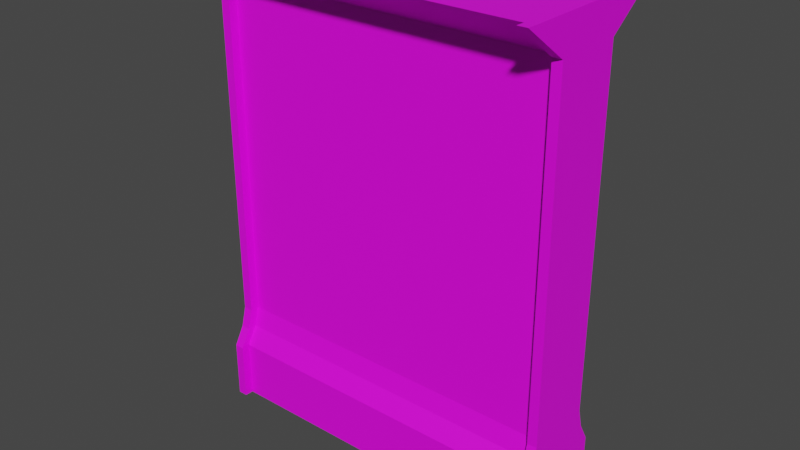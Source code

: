 # Source: Wall1_Mesh.blend  (saved by Blender 2.81.16; exported with 4.5.12 LTS)
import bpy
from mathutils import Matrix  # noqa: F401  (used for matrix-valued properties, if any)

bpy.ops.wm.read_factory_settings(use_empty=True)
scene = bpy.context.scene
scene.name = 'Scene'

# ---- collections
col_collection = bpy.data.collections.new('Collection'); scene.collection.children.link(col_collection)

# ---- images (referenced by path relative to the original .blend; pixels are not part of the script)
import os
ASSET_DIR = os.environ.get("B2B_ASSET_DIR", "")  # directory of the original .blend (textures are referenced by path, not embedded)
HERE = os.path.dirname(os.path.abspath(__file__))  # packed textures are extracted next to this script under _unpacked/

def load_image(name, relpath, width, height, colorspace="sRGB"):
    """Load a texture the original file referenced (path relative to the .blend, or extracted next to this script)."""
    p = next((c for c in (os.path.join(HERE, relpath), os.path.join(ASSET_DIR, relpath)) if relpath and os.path.exists(c)), "")
    if p:
        img = bpy.data.images.load(p, check_existing=True)
        img.name = name
    else:  # same state as the original file: an image datablock whose file is absent (Cycles renders it pink)
        img = bpy.data.images.new(name, width, height)
        img.source = "FILE"
        img.filepath = "//" + (relpath or name)
    img.colorspace_settings.name = colorspace
    return img
img_wall1_text = load_image('Wall1_Text', 'Wall1_Text.png', 1024, 1024, 'sRGB')

# ---- materials (node trees are filled in below, after node groups)
mat_material = bpy.data.materials.new('Material')
mat_material.use_transparent_shadow = False

# ---- material node trees
mat_material.use_nodes = True; mat_material.node_tree.nodes.clear()
_N = mat_material.node_tree.nodes; _L = mat_material.node_tree.links
n0 = _N.new('ShaderNodeOutputMaterial'); n0.name = 'Material Output'; n0.location = (300, 300)
n1 = _N.new('ShaderNodeBsdfPrincipled'); n1.name = 'Principled BSDF'; n1.location = (10, 300)
n1.distribution = 'GGX'
n1.subsurface_method = 'BURLEY'
n1.inputs[3].default_value = 1.45
n1.inputs[27].default_value = (0.0, 0.0, 0.0, 1.0)
n1.inputs[28].default_value = 1.0
n2 = _N.new('ShaderNodeTexImage'); n2.name = 'Image Texture'; n2.location = (-280, 280)
n2.image = img_wall1_text
n2.interpolation = 'Closest'
_L.new(n1.outputs[0], n0.inputs[0])
_L.new(n2.outputs[0], n1.inputs[0])
n0.is_active_output = True

# ---- world
world_world = bpy.data.worlds.new('World'); scene.world = world_world
world_world.use_nodes = True; world_world.node_tree.nodes.clear()
_N = world_world.node_tree.nodes; _L = world_world.node_tree.links
n0 = _N.new('ShaderNodeOutputWorld'); n0.name = 'World Output'; n0.location = (300, 300)
n1 = _N.new('ShaderNodeBackground'); n1.name = 'Background'; n1.location = (10, 300)
n1.inputs[0].default_value = (0.05088, 0.05088, 0.05088, 1.0)
_L.new(n1.outputs[0], n0.inputs[0])
n0.is_active_output = True
world_world.color = (0.05088, 0.05088, 0.05088)
world_world.use_sun_shadow = False
world_world.sun_shadow_jitter_overblur = 0.0

# ---- meshes
me_cube_003 = bpy.data.meshes.new('Cube.003')
me_cube_003.from_pydata([(3.0, 3.966, 0.6122), (-0.004675, 3.966, 0.6122), (3.0, -0.01962, 0.3436), (-0.004676, -0.01962, 0.3436), (0.07456, -0.01962, 0.3436), (2.92, -0.01962, 0.3436), (2.92, 0.4709, 0.3436), (0.07456, 0.4709, 0.3436), (2.92, 3.677, 0.2169), (0.07456, 3.677, 0.2169), (2.92, 3.966, 0.6122), (0.07457, 3.966, 0.6122), (2.92, 0.7956, 0.2112), (0.07456, 0.7956, 0.2112), (0.07456, 0.6282, 0.2548), (2.92, 0.6282, 0.2548), (3.0, 0.4733, 0.4201), (3.0, -0.01723, 0.4201), (2.92, -0.01723, 0.4201), (3.0, 3.679, 0.2934), (3.0, 3.968, 0.6887), (3.0, 0.798, 0.2876), (3.0, 0.6305, 0.3312), (2.92, 0.6305, 0.3312), (2.92, 0.4733, 0.4201), (2.92, 3.679, 0.2934), (2.92, 3.968, 0.6887), (2.92, 0.798, 0.2876), (-0.004676, -0.01723, 0.4201), (-0.004676, 0.4733, 0.4201), (0.07456, 0.4733, 0.4201), (0.07456, 3.679, 0.2934), (-0.004675, 3.679, 0.2934), (0.07457, 3.968, 0.6887), (-0.004675, 3.968, 0.6887), (-0.004675, 0.6305, 0.3312), (-0.004675, 0.798, 0.2876), (0.07456, 0.798, 0.2876), (0.07456, -0.01723, 0.4201), (0.07456, 0.6305, 0.3312), (-0.004676, -0.01962, -0.3436), (3.0, -0.01962, -0.3436), (-0.004675, 3.966, -0.6122), (3.0, 3.966, -0.6122), (0.07456, -0.01962, -0.3436), (2.92, -0.01962, -0.3436), (2.92, 0.4709, -0.3436), (0.07456, 0.4709, -0.3436), (2.92, 3.677, -0.2169), (0.07456, 3.677, -0.2169), (2.92, 3.966, -0.6122), (0.07457, 3.966, -0.6122), (2.92, 0.7956, -0.2112), (0.07456, 0.7956, -0.2112), (0.07456, 0.6282, -0.2548), (2.92, 0.6282, -0.2548), (3.0, 0.4733, -0.4201), (3.0, -0.01723, -0.4201), (2.92, -0.01723, -0.4201), (3.0, 3.679, -0.2934), (3.0, 3.968, -0.6887), (3.0, 0.798, -0.2876), (3.0, 0.6305, -0.3312), (2.92, 0.6305, -0.3312), (2.92, 0.4733, -0.4201), (2.92, 3.679, -0.2934), (2.92, 3.968, -0.6887), (2.92, 0.798, -0.2876), (-0.004676, -0.01723, -0.4201), (-0.004676, 0.4733, -0.4201), (0.07456, 0.4733, -0.4201), (0.07456, 3.679, -0.2934), (-0.004675, 3.679, -0.2934), (0.07457, 3.968, -0.6887), (-0.004675, 3.968, -0.6887), (-0.004675, 0.6305, -0.3312), (-0.004675, 0.798, -0.2876), (0.07456, 0.798, -0.2876), (0.07456, -0.01723, -0.4201), (0.07456, 0.6305, -0.3312)], [], [(0, 10, 26, 20), (15, 6, 24, 23), (12, 8, 9, 13), (12, 13, 14, 15), (5, 2, 17, 18), (27, 21, 19, 25), (50, 51, 42, 1, 11, 10, 0, 43), (9, 8, 10, 11), (7, 6, 15, 14), (44, 45, 41, 2, 5, 4, 3, 40), (5, 6, 7, 4), (24, 16, 22, 23), (25, 19, 20, 26), (8, 12, 27, 25), (21, 27, 23, 22), (17, 16, 24, 18), (37, 31, 32, 36), (6, 5, 18, 24), (12, 15, 23, 27), (10, 8, 25, 26), (38, 30, 29, 28), (37, 36, 35, 39), (32, 31, 33, 34), (29, 30, 39, 35), (3, 4, 38, 28), (9, 11, 33, 31), (11, 1, 34, 33), (4, 7, 30, 38), (14, 13, 37, 39), (7, 14, 39, 30), (53, 49, 48, 52), (43, 60, 66, 50), (45, 58, 57, 41), (55, 63, 64, 46), (52, 55, 54, 53), (67, 65, 59, 61), (49, 51, 50, 48), (32, 34, 1, 42, 74, 72, 76, 75, 69, 68, 40, 3, 28, 29, 35, 36), (47, 54, 55, 46), (45, 44, 47, 46), (64, 63, 62, 56), (65, 66, 60, 59), (48, 65, 67, 52), (61, 62, 63, 67), (57, 58, 64, 56), (72, 71, 77, 76), (46, 64, 58, 45), (52, 67, 63, 55), (50, 66, 65, 48), (78, 68, 69, 70), (77, 79, 75, 76), (72, 74, 73, 71), (69, 75, 79, 70), (40, 68, 78, 44), (49, 71, 73, 51), (51, 73, 74, 42), (44, 78, 70, 47), (54, 79, 77, 53), (47, 70, 79, 54), (16, 17, 2, 41, 57, 56, 62, 61, 59, 60, 43, 0, 20, 19, 21, 22), (53, 77, 71, 49), (13, 9, 31, 37)])
_uv = me_cube_003.uv_layers.new(name='UVMap')
_uv.uv.foreach_set('vector', [0.5114, 0.531, 0.5084, 0.531, 0.5084, 0.5281, 0.5114, 0.5281, 0.3987, 0.5678, 0.3908, 0.5659, 0.3888, 0.5639, 0.3967, 0.5659, 0.2954, 0.1419, 0.2954, 0.3578, 0.07959, 0.3578, 0.07959, 0.1419, 0.2954, 0.1419, 0.07959, 0.1419, 0.07959, 0.1265, 0.2954, 0.1265, 0.456, 0.6112, 0.456, 0.6141, 0.4532, 0.6141, 0.4532, 0.6112, 0.9551, 0.3541, 0.9488, 0.3541, 0.9488, 0.129, 0.9551, 0.129, 0.5084, 0.5768, 0.4019, 0.5768, 0.3989, 0.5768, 0.3989, 0.531, 0.4019, 0.531, 0.5084, 0.531, 0.5114, 0.531, 0.5114, 0.5768, 0.07959, 0.3578, 0.2954, 0.3578, 0.2954, 0.404, 0.07959, 0.404, 0.07959, 0.115, 0.2954, 0.115, 0.2954, 0.1265, 0.07959, 0.1265, 0.4811, 0.5074, 0.4811, 0.6112, 0.4811, 0.6141, 0.456, 0.6141, 0.456, 0.6112, 0.456, 0.5074, 0.456, 0.5045, 0.4811, 0.5045, 0.2954, 0.07256, 0.2954, 0.115, 0.07959, 0.115, 0.07959, 0.07256, 0.9551, 0.3817, 0.9488, 0.3817, 0.9488, 0.3676, 0.9551, 0.3676, 0.9551, 0.129, 0.9488, 0.129, 0.9488, 0.09073, 0.9551, 0.09073, 0.5096, 0.5817, 0.4046, 0.5698, 0.4046, 0.5659, 0.5116, 0.5797, 0.9488, 0.3541, 0.9551, 0.3541, 0.9551, 0.3676, 0.9488, 0.3676, 0.9488, 0.42, 0.9488, 0.3817, 0.9551, 0.3817, 0.9551, 0.42, 0.9873, 0.3541, 0.9873, 0.129, 0.9935, 0.129, 0.9935, 0.3541, 0.3908, 0.5659, 0.369, 0.5678, 0.369, 0.5659, 0.3888, 0.5639, 0.4046, 0.5698, 0.3987, 0.5678, 0.3967, 0.5659, 0.4046, 0.5659, 0.5295, 0.5738, 0.5096, 0.5817, 0.5116, 0.5797, 0.5314, 0.5718, 0.9873, 0.42, 0.9873, 0.3817, 0.9935, 0.3817, 0.9935, 0.42, 0.9873, 0.3541, 0.9935, 0.3541, 0.9935, 0.3676, 0.9873, 0.3676, 0.9935, 0.129, 0.9873, 0.129, 0.9873, 0.09073, 0.9935, 0.09073, 0.9935, 0.3817, 0.9873, 0.3817, 0.9873, 0.3676, 0.9935, 0.3676, 0.456, 0.5045, 0.456, 0.5074, 0.4532, 0.5074, 0.4532, 0.5045, 0.4984, 0.5667, 0.5157, 0.573, 0.5173, 0.5762, 0.4984, 0.5699, 0.4019, 0.531, 0.3989, 0.531, 0.3989, 0.5281, 0.4019, 0.5281, 0.3819, 0.5715, 0.3992, 0.573, 0.3977, 0.5762, 0.3819, 0.5746, 0.404, 0.573, 0.4103, 0.5715, 0.4103, 0.5746, 0.404, 0.5746, 0.3992, 0.573, 0.404, 0.573, 0.404, 0.5746, 0.3977, 0.5762, 0.7775, 0.09469, 0.7775, 0.3198, 0.5552, 0.3198, 0.5552, 0.09469, 0.5114, 0.5768, 0.5114, 0.5797, 0.5084, 0.5797, 0.5084, 0.5768, 0.4811, 0.6112, 0.4839, 0.6112, 0.4839, 0.6141, 0.4811, 0.6141, 0.4988, 0.5322, 0.4981, 0.5295, 0.503, 0.525, 0.5037, 0.5277, 0.5552, 0.09469, 0.5552, 0.08117, 0.7775, 0.08117, 0.7775, 0.09469, 0.9295, 0.3541, 0.9295, 0.129, 0.9358, 0.129, 0.9358, 0.3541, 0.7775, 0.3198, 0.7775, 0.358, 0.5552, 0.358, 0.5552, 0.3198, 0.08719, 0.7038, 0.1181, 0.7263, 0.1121, 0.7261, 0.01644, 0.7261, 0.01047, 0.7263, 0.04135, 0.7038, 0.04179, 0.4787, 0.03839, 0.4656, 0.03145, 0.4533, 0.03145, 0.415, 0.03742, 0.4148, 0.09111, 0.4148, 0.09708, 0.415, 0.09708, 0.4533, 0.09014, 0.4656, 0.08674, 0.4787, 0.7775, 0.06706, 0.7775, 0.08117, 0.5552, 0.08117, 0.5552, 0.06706, 0.5552, 0.02874, 0.7775, 0.02874, 0.7775, 0.06706, 0.5552, 0.06706, 0.9295, 0.3817, 0.9295, 0.3676, 0.9358, 0.3676, 0.9358, 0.3817, 0.9295, 0.129, 0.9295, 0.09073, 0.9358, 0.09073, 0.9358, 0.129, 0.3895, 0.5583, 0.3888, 0.5556, 0.4924, 0.5324, 0.4931, 0.5351, 0.9358, 0.3541, 0.9358, 0.3676, 0.9295, 0.3676, 0.9295, 0.3541, 0.9358, 0.42, 0.9295, 0.42, 0.9295, 0.3817, 0.9358, 0.3817, 0.9681, 0.129, 0.9743, 0.129, 0.9743, 0.3541, 0.9681, 0.3541, 0.5037, 0.5277, 0.503, 0.525, 0.5207, 0.521, 0.5214, 0.5238, 0.4931, 0.5351, 0.4924, 0.5324, 0.4981, 0.5295, 0.4988, 0.5322, 0.3759, 0.5464, 0.3752, 0.5437, 0.3888, 0.5556, 0.3895, 0.5583, 0.9743, 0.42, 0.9681, 0.42, 0.9681, 0.3817, 0.9743, 0.3817, 0.9743, 0.3541, 0.9743, 0.3676, 0.9681, 0.3676, 0.9681, 0.3541, 0.9681, 0.129, 0.9681, 0.09073, 0.9743, 0.09073, 0.9743, 0.129, 0.9681, 0.3817, 0.9681, 0.3676, 0.9743, 0.3676, 0.9743, 0.3817, 0.4811, 0.5045, 0.4839, 0.5045, 0.4839, 0.5074, 0.4811, 0.5074, 0.386, 0.5371, 0.3862, 0.5399, 0.3768, 0.5553, 0.3767, 0.5525, 0.4019, 0.5768, 0.4019, 0.5797, 0.3989, 0.5797, 0.3989, 0.5768, 0.5221, 0.5298, 0.5223, 0.5326, 0.5043, 0.5342, 0.5041, 0.5314, 0.4981, 0.5286, 0.4982, 0.5315, 0.4919, 0.5304, 0.4918, 0.5276, 0.5041, 0.5314, 0.5043, 0.5342, 0.4982, 0.5315, 0.4981, 0.5286, 0.1488, 0.4527, 0.1488, 0.4144, 0.1548, 0.4142, 0.2085, 0.4142, 0.2145, 0.4144, 0.2145, 0.4527, 0.2075, 0.465, 0.2041, 0.4781, 0.2046, 0.7032, 0.2354, 0.7258, 0.2295, 0.7256, 0.1338, 0.7256, 0.1278, 0.7258, 0.1587, 0.7032, 0.1592, 0.4781, 0.1558, 0.465, 0.4918, 0.5276, 0.4919, 0.5304, 0.3862, 0.5399, 0.386, 0.5371, 0.4103, 0.5715, 0.4984, 0.5667, 0.4984, 0.5699, 0.4103, 0.5746])
me_cube_003.materials.append(mat_material)
me_cube_003.use_remesh_fix_poles = True
me_cube_003.use_remesh_preserve_attributes = False
me_cube_003.use_mirror_vertex_groups = False
me_cube_003.update()

# ---- objects
ob_wall1_mesh = bpy.data.objects.new('Wall1_Mesh', me_cube_003)

# ---- transforms, parenting, visibility, modifiers, constraints
ob_wall1_mesh.location = (0.0, 0.0, 0.0)
ob_wall1_mesh.rotation_euler = (1.571, 0.0, 0.0)
ob_wall1_mesh.lineart.crease_threshold = 0.0

# ---- collection membership
col_collection.objects.link(ob_wall1_mesh)

# ---- scene / render settings (as saved in the file)
scene.frame_start = 1; scene.frame_end = 250; scene.frame_set(110)
scene.render.engine = 'BLENDER_EEVEE_NEXT'
scene.cycles.use_denoising = False
scene.cycles.samples = 128
scene.cycles.sampling_pattern = 'TABULATED_SOBOL'
scene.cycles.use_adaptive_sampling = False
scene.cycles.use_light_tree = False
scene.view_settings.view_transform = 'Filmic'
bpy.context.view_layer.update()

# ---- added for rendering (the .blend has no active camera and no usable light): camera, sun
cam_auto = bpy.data.cameras.new('AutoCamera')
cam_auto.lens = 50.0
cam_auto.sensor_width = 36.0
cam_auto.clip_end = 1000.0
ob_auto_camera = bpy.data.objects.new('AutoCamera', cam_auto)
scene.collection.objects.link(ob_auto_camera)
ob_auto_camera.location = (6.28977, -5.75051, 5.80783)
ob_auto_camera.rotation_euler = (1.09748, -7.21219e-08, 0.694738)
scene.camera = ob_auto_camera
light_auto_sun = bpy.data.lights.new('AutoSun', 'SUN')
light_auto_sun.energy = 3.0
light_auto_sun.angle = 0.0523599
ob_auto_sun = bpy.data.objects.new('AutoSun', light_auto_sun)
scene.collection.objects.link(ob_auto_sun)
ob_auto_sun.rotation_euler = (0.872665, 0.174533, 0.523599)
bpy.context.view_layer.update()

